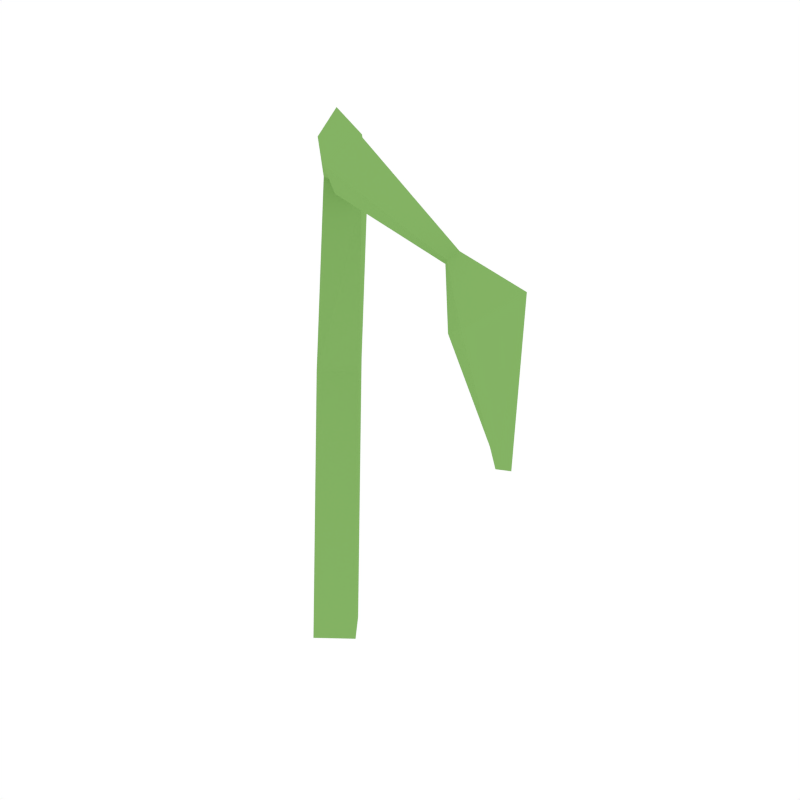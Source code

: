 # Source: Tomato_1.blend  (saved by Blender 2.79.0; exported with 4.5.12 LTS)
import bpy
from mathutils import Matrix  # noqa: F401  (used for matrix-valued properties, if any)

bpy.ops.wm.read_factory_settings(use_empty=True)
scene = bpy.context.scene
scene.name = 'Scene'

# ---- collections
col_collection_1 = bpy.data.collections.new('Collection 1'); scene.collection.children.link(col_collection_1)

# ---- materials (node trees are filled in below, after node groups)
mat_green = bpy.data.materials.new('Green')
mat_green.alpha_threshold = 0.0
mat_green.diffuse_color = (0.2316, 0.448, 0.1265, 1.0)
mat_green.roughness = 0.5

# ---- material node trees

# ---- world
world_world = bpy.data.worlds.new('World'); scene.world = world_world
world_world.color = (1.0, 1.0, 1.0)
world_world.use_sun_shadow = False
world_world.sun_shadow_jitter_overblur = 0.0
world_world.cycles.sampling_method = 'NONE'
world_world.cycles.sample_map_resolution = 256

# ---- meshes
me_plane_003 = bpy.data.meshes.new('Plane.003')
me_plane_003.from_pydata([(0.04556, -0.014, 0.1485), (0.04285, -0.01107, 0.1459), (0.01508, -0.01717, 0.1688), (0.0196, -0.02614, 0.1795), (-0.03262, 0.01935, 0.1561), (-0.02451, 0.02832, 0.1479), (-0.02269, 0.02154, 0.08347), (-0.03423, 0.01258, 0.08347), (-0.01018, -0.01839, 0.0001329), (0.001364, -0.009429, 0.0001329), (0.04386, -0.01736, 0.1465), (0.04114, -0.01444, 0.1439), (0.01267, -0.02747, 0.1612), (0.01719, -0.03643, 0.1718), (-0.02644, 0.009059, 0.151), (-0.01832, 0.01802, 0.1428), (-0.0147, 0.01125, 0.08425), (-0.02624, 0.002284, 0.08425), (-0.002184, -0.02869, 0.0009175), (0.009359, -0.01972, 0.0009175), (0.05217, 0.001224, 0.1316), (0.06684, -0.01257, 0.1416), (0.04268, -0.01462, 0.1236), (0.05736, -0.02842, 0.1336), (0.05993, -0.007191, 0.08733), (0.06375, -0.01074, 0.08483), (0.05712, -0.01126, 0.08881), (0.06094, -0.01481, 0.08631), (-0.008405, -0.003391, 0.1777), (-0.006604, 0.005574, 0.1683), (-0.006517, -0.01369, 0.1713), (-0.004716, -0.004721, 0.1619)], [], [(3, 0, 1, 2), (28, 3, 2, 29), (7, 4, 5, 6), (8, 7, 6, 9), (13, 12, 11, 10), (30, 31, 12, 13), (17, 16, 15, 14), (18, 19, 16, 17), (29, 2, 12, 31), (0, 10, 23, 21), (7, 8, 18, 17), (4, 7, 17, 14), (8, 9, 19, 18), (28, 4, 14, 30), (2, 1, 11, 12), (9, 6, 16, 19), (0, 3, 13, 10), (6, 5, 15, 16), (22, 20, 24, 26), (11, 1, 20, 22), (10, 11, 22, 23), (1, 0, 21, 20), (24, 25, 27, 26), (23, 22, 26, 27), (21, 23, 27, 25), (20, 21, 25, 24), (3, 28, 30, 13), (5, 29, 31, 15), (14, 15, 31, 30), (4, 28, 29, 5)])
me_plane_003.materials.append(mat_green)
me_plane_003.use_remesh_preserve_volume = False
me_plane_003.use_remesh_preserve_attributes = False
me_plane_003.use_mirror_vertex_groups = False
me_plane_003.update()

# ---- objects
ob_tomato_1 = bpy.data.objects.new('Tomato_1', me_plane_003)

# ---- transforms, parenting, visibility, modifiers, constraints
ob_tomato_1.location = (0.0, 0.0, 0.0)
ob_tomato_1.lineart.crease_threshold = 0.0

# ---- collection membership
col_collection_1.objects.link(ob_tomato_1)

# ---- scene / render settings (as saved in the file)
scene.frame_start = 1; scene.frame_end = 250; scene.frame_set(0)
scene.render.engine = 'CYCLES'
scene.render.resolution_x = 1000
scene.render.resolution_y = 1000
scene.render.dither_intensity = 0.0
scene.cycles.samples = 200
scene.cycles.sampling_pattern = 'TABULATED_SOBOL'
scene.cycles.light_sampling_threshold = 0.0
scene.cycles.use_adaptive_sampling = False
scene.cycles.use_light_tree = False
scene.cycles.caustics_reflective = False
scene.cycles.caustics_refractive = False
scene.cycles.blur_glossy = 0.0
scene.cycles.max_bounces = 2
scene.cycles.pixel_filter_type = 'GAUSSIAN'
scene.cycles.sample_clamp_indirect = 0.0
scene.view_settings.view_transform = 'Standard'
bpy.context.view_layer.update()

# ---- added for rendering (the .blend has no active camera): camera
cam_auto = bpy.data.cameras.new('AutoCamera')
cam_auto.lens = 50.0
cam_auto.sensor_width = 36.0
cam_auto.clip_end = 1000.0
ob_auto_camera = bpy.data.objects.new('AutoCamera', cam_auto)
scene.collection.objects.link(ob_auto_camera)
ob_auto_camera.location = (0.215968, -0.243655, 0.249534)
ob_auto_camera.rotation_euler = (1.09748, -7.21219e-08, 0.694738)
scene.camera = ob_auto_camera
bpy.context.view_layer.update()
